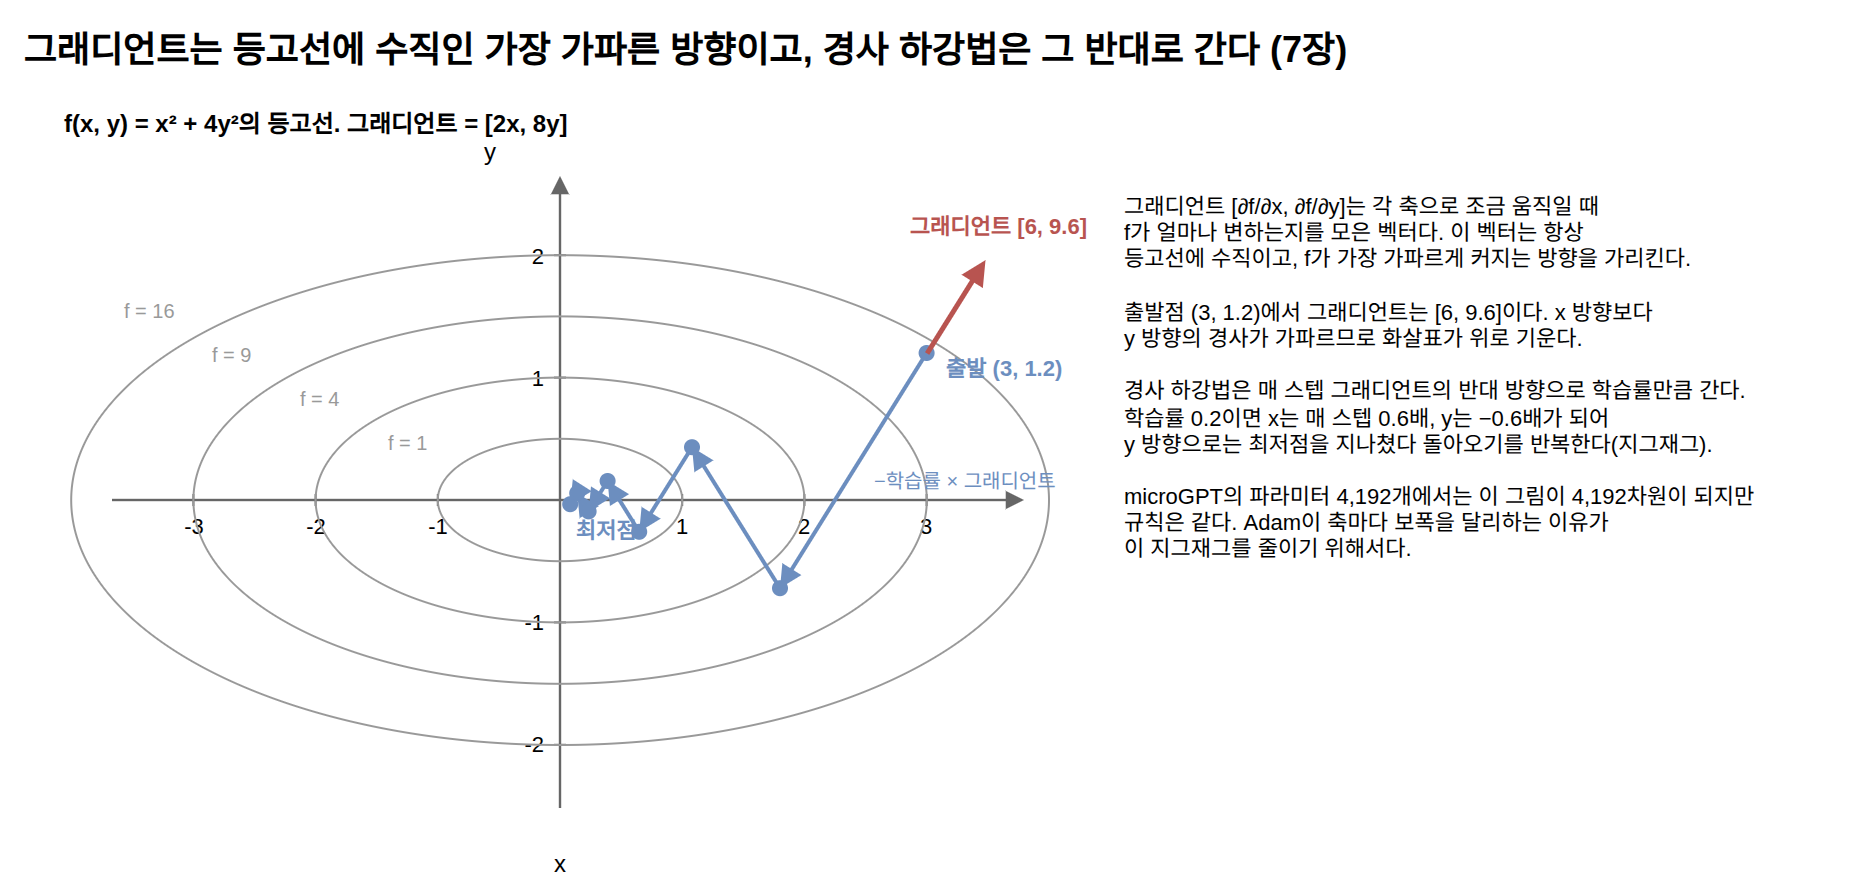

The diagram above was exported from draw.io. Its source (the exported page's mxGraphModel, read from the mxfile embedded in the PNG):
<mxGraphModel dx="1200" dy="800" grid="1" gridSize="10" guides="1" tooltips="1" connect="1" arrows="1" fold="1" page="1" pageScale="1" pageWidth="1000" pageHeight="480" math="0" shadow="0">
  <root>
    <mxCell id="0" />
    <mxCell id="1" parent="0" />
    <mxCell id="c1" value="그래디언트는 등고선에 수직인 가장 가파른 방향이고, 경사 하강법은 그 반대로 간다 (7장)" style="text;html=1;fontSize=18;align=left;verticalAlign=middle;whiteSpace=wrap;fontStyle=1;" vertex="1" parent="1">
      <mxGeometry x="40.0" y="20.0" width="920.0" height="30.0" as="geometry" />
    </mxCell>
    <mxCell id="c2" value="f(x, y) = x² + 4y²의 등고선. 그래디언트 = [2x, 8y]" style="text;html=1;fontSize=12;align=left;verticalAlign=middle;whiteSpace=wrap;fontStyle=1;" vertex="1" parent="1">
      <mxGeometry x="60.0" y="62.0" width="500.0" height="20.0" as="geometry" />
    </mxCell>
    <mxCell id="c3" value="" style="edgeStyle=none;html=1;strokeColor=#666666;strokeWidth=1.2;endArrow=block;endFill=1;" edge="1" parent="1">
      <mxGeometry relative="1" as="geometry">
        <mxPoint x="86.0" y="260.0" as="sourcePoint" />
        <mxPoint x="542.0" y="260.0" as="targetPoint" />
        <Array as="points" />
      </mxGeometry>
    </mxCell>
    <mxCell id="c4" value="" style="edgeStyle=none;html=1;strokeColor=#666666;strokeWidth=1.2;endArrow=block;endFill=1;" edge="1" parent="1">
      <mxGeometry relative="1" as="geometry">
        <mxPoint x="310.0" y="414.0" as="sourcePoint" />
        <mxPoint x="310.0" y="98.0" as="targetPoint" />
        <Array as="points" />
      </mxGeometry>
    </mxCell>
    <mxCell id="c5" value="x" style="text;html=1;fontSize=12;align=center;verticalAlign=middle;whiteSpace=wrap;" vertex="1" parent="1">
      <mxGeometry x="90.0" y="432.0" width="440.0" height="20.0" as="geometry" />
    </mxCell>
    <mxCell id="c6" value="y" style="text;html=1;fontSize=12;align=left;verticalAlign=middle;whiteSpace=wrap;" vertex="1" parent="1">
      <mxGeometry x="270.0" y="76.0" width="200.0" height="20.0" as="geometry" />
    </mxCell>
    <mxCell id="c7" value="" style="edgeStyle=none;html=1;strokeColor=#666666;strokeWidth=1;endArrow=none;" edge="1" parent="1">
      <mxGeometry relative="1" as="geometry">
        <mxPoint x="126.7" y="257.0" as="sourcePoint" />
        <mxPoint x="126.7" y="263.0" as="targetPoint" />
        <Array as="points" />
      </mxGeometry>
    </mxCell>
    <mxCell id="c8" value="-3" style="text;html=1;fontSize=11;align=center;verticalAlign=middle;whiteSpace=wrap;" vertex="1" parent="1">
      <mxGeometry x="96.7" y="264.0" width="60.0" height="18.0" as="geometry" />
    </mxCell>
    <mxCell id="c9" value="" style="edgeStyle=none;html=1;strokeColor=#666666;strokeWidth=1;endArrow=none;" edge="1" parent="1">
      <mxGeometry relative="1" as="geometry">
        <mxPoint x="187.8" y="257.0" as="sourcePoint" />
        <mxPoint x="187.8" y="263.0" as="targetPoint" />
        <Array as="points" />
      </mxGeometry>
    </mxCell>
    <mxCell id="c10" value="-2" style="text;html=1;fontSize=11;align=center;verticalAlign=middle;whiteSpace=wrap;" vertex="1" parent="1">
      <mxGeometry x="157.8" y="264.0" width="60.0" height="18.0" as="geometry" />
    </mxCell>
    <mxCell id="c11" value="" style="edgeStyle=none;html=1;strokeColor=#666666;strokeWidth=1;endArrow=none;" edge="1" parent="1">
      <mxGeometry relative="1" as="geometry">
        <mxPoint x="248.9" y="257.0" as="sourcePoint" />
        <mxPoint x="248.9" y="263.0" as="targetPoint" />
        <Array as="points" />
      </mxGeometry>
    </mxCell>
    <mxCell id="c12" value="-1" style="text;html=1;fontSize=11;align=center;verticalAlign=middle;whiteSpace=wrap;" vertex="1" parent="1">
      <mxGeometry x="218.9" y="264.0" width="60.0" height="18.0" as="geometry" />
    </mxCell>
    <mxCell id="c13" value="" style="edgeStyle=none;html=1;strokeColor=#666666;strokeWidth=1;endArrow=none;" edge="1" parent="1">
      <mxGeometry relative="1" as="geometry">
        <mxPoint x="371.1" y="257.0" as="sourcePoint" />
        <mxPoint x="371.1" y="263.0" as="targetPoint" />
        <Array as="points" />
      </mxGeometry>
    </mxCell>
    <mxCell id="c14" value="1" style="text;html=1;fontSize=11;align=center;verticalAlign=middle;whiteSpace=wrap;" vertex="1" parent="1">
      <mxGeometry x="341.1" y="264.0" width="60.0" height="18.0" as="geometry" />
    </mxCell>
    <mxCell id="c15" value="" style="edgeStyle=none;html=1;strokeColor=#666666;strokeWidth=1;endArrow=none;" edge="1" parent="1">
      <mxGeometry relative="1" as="geometry">
        <mxPoint x="432.2" y="257.0" as="sourcePoint" />
        <mxPoint x="432.2" y="263.0" as="targetPoint" />
        <Array as="points" />
      </mxGeometry>
    </mxCell>
    <mxCell id="c16" value="2" style="text;html=1;fontSize=11;align=center;verticalAlign=middle;whiteSpace=wrap;" vertex="1" parent="1">
      <mxGeometry x="402.2" y="264.0" width="60.0" height="18.0" as="geometry" />
    </mxCell>
    <mxCell id="c17" value="" style="edgeStyle=none;html=1;strokeColor=#666666;strokeWidth=1;endArrow=none;" edge="1" parent="1">
      <mxGeometry relative="1" as="geometry">
        <mxPoint x="493.3" y="257.0" as="sourcePoint" />
        <mxPoint x="493.3" y="263.0" as="targetPoint" />
        <Array as="points" />
      </mxGeometry>
    </mxCell>
    <mxCell id="c18" value="3" style="text;html=1;fontSize=11;align=center;verticalAlign=middle;whiteSpace=wrap;" vertex="1" parent="1">
      <mxGeometry x="463.3" y="264.0" width="60.0" height="18.0" as="geometry" />
    </mxCell>
    <mxCell id="c19" value="" style="edgeStyle=none;html=1;strokeColor=#666666;strokeWidth=1;endArrow=none;" edge="1" parent="1">
      <mxGeometry relative="1" as="geometry">
        <mxPoint x="307.0" y="382.4" as="sourcePoint" />
        <mxPoint x="313.0" y="382.4" as="targetPoint" />
        <Array as="points" />
      </mxGeometry>
    </mxCell>
    <mxCell id="c20" value="-2" style="text;html=1;fontSize=11;align=right;verticalAlign=middle;whiteSpace=wrap;" vertex="1" parent="1">
      <mxGeometry x="264.0" y="373.4" width="40.0" height="18.0" as="geometry" />
    </mxCell>
    <mxCell id="c21" value="" style="edgeStyle=none;html=1;strokeColor=#666666;strokeWidth=1;endArrow=none;" edge="1" parent="1">
      <mxGeometry relative="1" as="geometry">
        <mxPoint x="307.0" y="321.2" as="sourcePoint" />
        <mxPoint x="313.0" y="321.2" as="targetPoint" />
        <Array as="points" />
      </mxGeometry>
    </mxCell>
    <mxCell id="c22" value="-1" style="text;html=1;fontSize=11;align=right;verticalAlign=middle;whiteSpace=wrap;" vertex="1" parent="1">
      <mxGeometry x="264.0" y="312.2" width="40.0" height="18.0" as="geometry" />
    </mxCell>
    <mxCell id="c23" value="" style="edgeStyle=none;html=1;strokeColor=#666666;strokeWidth=1;endArrow=none;" edge="1" parent="1">
      <mxGeometry relative="1" as="geometry">
        <mxPoint x="307.0" y="198.8" as="sourcePoint" />
        <mxPoint x="313.0" y="198.8" as="targetPoint" />
        <Array as="points" />
      </mxGeometry>
    </mxCell>
    <mxCell id="c24" value="1" style="text;html=1;fontSize=11;align=right;verticalAlign=middle;whiteSpace=wrap;" vertex="1" parent="1">
      <mxGeometry x="264.0" y="189.8" width="40.0" height="18.0" as="geometry" />
    </mxCell>
    <mxCell id="c25" value="" style="edgeStyle=none;html=1;strokeColor=#666666;strokeWidth=1;endArrow=none;" edge="1" parent="1">
      <mxGeometry relative="1" as="geometry">
        <mxPoint x="307.0" y="137.6" as="sourcePoint" />
        <mxPoint x="313.0" y="137.6" as="targetPoint" />
        <Array as="points" />
      </mxGeometry>
    </mxCell>
    <mxCell id="c26" value="2" style="text;html=1;fontSize=11;align=right;verticalAlign=middle;whiteSpace=wrap;" vertex="1" parent="1">
      <mxGeometry x="264.0" y="128.6" width="40.0" height="18.0" as="geometry" />
    </mxCell>
    <mxCell id="c27" value="" style="ellipse;whiteSpace=wrap;html=1;fillColor=none;strokeColor=#999999;fontSize=11;" vertex="1" parent="1">
      <mxGeometry x="248.9" y="229.4" width="122.2" height="61.2" as="geometry" />
    </mxCell>
    <mxCell id="c28" value="f = 1" style="text;html=1;fontSize=10;align=left;verticalAlign=middle;whiteSpace=wrap;fontColor=#999999;" vertex="1" parent="1">
      <mxGeometry x="222.0" y="222.0" width="50.0" height="18.0" as="geometry" />
    </mxCell>
    <mxCell id="c29" value="" style="ellipse;whiteSpace=wrap;html=1;fillColor=none;strokeColor=#999999;fontSize=11;" vertex="1" parent="1">
      <mxGeometry x="187.8" y="198.8" width="244.4" height="122.4" as="geometry" />
    </mxCell>
    <mxCell id="c30" value="f = 4" style="text;html=1;fontSize=10;align=left;verticalAlign=middle;whiteSpace=wrap;fontColor=#999999;" vertex="1" parent="1">
      <mxGeometry x="178.0" y="199.9" width="50.0" height="18.0" as="geometry" />
    </mxCell>
    <mxCell id="c31" value="" style="ellipse;whiteSpace=wrap;html=1;fillColor=none;strokeColor=#999999;fontSize=11;" vertex="1" parent="1">
      <mxGeometry x="126.7" y="168.2" width="366.7" height="183.7" as="geometry" />
    </mxCell>
    <mxCell id="c32" value="f = 9" style="text;html=1;fontSize=10;align=left;verticalAlign=middle;whiteSpace=wrap;fontColor=#999999;" vertex="1" parent="1">
      <mxGeometry x="134.0" y="177.9" width="50.0" height="18.0" as="geometry" />
    </mxCell>
    <mxCell id="c33" value="" style="ellipse;whiteSpace=wrap;html=1;fillColor=none;strokeColor=#999999;fontSize=11;" vertex="1" parent="1">
      <mxGeometry x="65.6" y="137.6" width="488.9" height="244.9" as="geometry" />
    </mxCell>
    <mxCell id="c34" value="f = 16" style="text;html=1;fontSize=10;align=left;verticalAlign=middle;whiteSpace=wrap;fontColor=#999999;" vertex="1" parent="1">
      <mxGeometry x="90.0" y="155.8" width="50.0" height="18.0" as="geometry" />
    </mxCell>
    <mxCell id="c35" value="" style="edgeStyle=none;html=1;strokeColor=#6c8ebf;strokeWidth=2;endArrow=block;endFill=1;" edge="1" parent="1">
      <mxGeometry relative="1" as="geometry">
        <mxPoint x="493.3" y="186.5" as="sourcePoint" />
        <mxPoint x="420.0" y="304.1" as="targetPoint" />
        <Array as="points" />
      </mxGeometry>
    </mxCell>
    <mxCell id="c36" value="" style="edgeStyle=none;html=1;strokeColor=#6c8ebf;strokeWidth=2;endArrow=block;endFill=1;" edge="1" parent="1">
      <mxGeometry relative="1" as="geometry">
        <mxPoint x="420.0" y="304.1" as="sourcePoint" />
        <mxPoint x="376.0" y="233.6" as="targetPoint" />
        <Array as="points" />
      </mxGeometry>
    </mxCell>
    <mxCell id="c37" value="" style="edgeStyle=none;html=1;strokeColor=#6c8ebf;strokeWidth=2;endArrow=block;endFill=1;" edge="1" parent="1">
      <mxGeometry relative="1" as="geometry">
        <mxPoint x="376.0" y="233.6" as="sourcePoint" />
        <mxPoint x="349.6" y="275.9" as="targetPoint" />
        <Array as="points" />
      </mxGeometry>
    </mxCell>
    <mxCell id="c38" value="" style="edgeStyle=none;html=1;strokeColor=#6c8ebf;strokeWidth=2;endArrow=block;endFill=1;" edge="1" parent="1">
      <mxGeometry relative="1" as="geometry">
        <mxPoint x="349.6" y="275.9" as="sourcePoint" />
        <mxPoint x="333.8" y="250.5" as="targetPoint" />
        <Array as="points" />
      </mxGeometry>
    </mxCell>
    <mxCell id="c39" value="" style="edgeStyle=none;html=1;strokeColor=#6c8ebf;strokeWidth=2;endArrow=block;endFill=1;" edge="1" parent="1">
      <mxGeometry relative="1" as="geometry">
        <mxPoint x="333.8" y="250.5" as="sourcePoint" />
        <mxPoint x="324.3" y="265.7" as="targetPoint" />
        <Array as="points" />
      </mxGeometry>
    </mxCell>
    <mxCell id="c40" value="" style="edgeStyle=none;html=1;strokeColor=#6c8ebf;strokeWidth=2;endArrow=block;endFill=1;" edge="1" parent="1">
      <mxGeometry relative="1" as="geometry">
        <mxPoint x="324.3" y="265.7" as="sourcePoint" />
        <mxPoint x="318.6" y="256.6" as="targetPoint" />
        <Array as="points" />
      </mxGeometry>
    </mxCell>
    <mxCell id="c41" value="" style="edgeStyle=none;html=1;strokeColor=#6c8ebf;strokeWidth=2;endArrow=block;endFill=1;" edge="1" parent="1">
      <mxGeometry relative="1" as="geometry">
        <mxPoint x="318.6" y="256.6" as="sourcePoint" />
        <mxPoint x="315.1" y="262.1" as="targetPoint" />
        <Array as="points" />
      </mxGeometry>
    </mxCell>
    <mxCell id="c42" value="" style="ellipse;whiteSpace=wrap;html=1;fillColor=#6c8ebf;strokeColor=#6c8ebf;fontSize=11;aspect=fixed;" vertex="1" parent="1">
      <mxGeometry x="489.8" y="183.0" width="7.0" height="7.0" as="geometry" />
    </mxCell>
    <mxCell id="c43" value="" style="ellipse;whiteSpace=wrap;html=1;fillColor=#6c8ebf;strokeColor=#6c8ebf;fontSize=11;aspect=fixed;" vertex="1" parent="1">
      <mxGeometry x="416.5" y="300.6" width="7.0" height="7.0" as="geometry" />
    </mxCell>
    <mxCell id="c44" value="" style="ellipse;whiteSpace=wrap;html=1;fillColor=#6c8ebf;strokeColor=#6c8ebf;fontSize=11;aspect=fixed;" vertex="1" parent="1">
      <mxGeometry x="372.5" y="230.1" width="7.0" height="7.0" as="geometry" />
    </mxCell>
    <mxCell id="c45" value="" style="ellipse;whiteSpace=wrap;html=1;fillColor=#6c8ebf;strokeColor=#6c8ebf;fontSize=11;aspect=fixed;" vertex="1" parent="1">
      <mxGeometry x="346.1" y="272.4" width="7.0" height="7.0" as="geometry" />
    </mxCell>
    <mxCell id="c46" value="" style="ellipse;whiteSpace=wrap;html=1;fillColor=#6c8ebf;strokeColor=#6c8ebf;fontSize=11;aspect=fixed;" vertex="1" parent="1">
      <mxGeometry x="330.3" y="247.0" width="7.0" height="7.0" as="geometry" />
    </mxCell>
    <mxCell id="c47" value="" style="ellipse;whiteSpace=wrap;html=1;fillColor=#6c8ebf;strokeColor=#6c8ebf;fontSize=11;aspect=fixed;" vertex="1" parent="1">
      <mxGeometry x="320.8" y="262.2" width="7.0" height="7.0" as="geometry" />
    </mxCell>
    <mxCell id="c48" value="" style="ellipse;whiteSpace=wrap;html=1;fillColor=#6c8ebf;strokeColor=#6c8ebf;fontSize=11;aspect=fixed;" vertex="1" parent="1">
      <mxGeometry x="315.1" y="253.1" width="7.0" height="7.0" as="geometry" />
    </mxCell>
    <mxCell id="c49" value="" style="ellipse;whiteSpace=wrap;html=1;fillColor=#6c8ebf;strokeColor=#6c8ebf;fontSize=11;aspect=fixed;" vertex="1" parent="1">
      <mxGeometry x="311.6" y="258.6" width="7.0" height="7.0" as="geometry" />
    </mxCell>
    <mxCell id="c50" value="출발 (3, 1.2)" style="text;html=1;fontSize=11;align=left;verticalAlign=middle;whiteSpace=wrap;fontStyle=1;fontColor=#6c8ebf;" vertex="1" parent="1">
      <mxGeometry x="501.3" y="184.5" width="110.0" height="18.0" as="geometry" />
    </mxCell>
    <mxCell id="c51" value="최저점" style="text;html=1;fontSize=11;align=left;verticalAlign=middle;whiteSpace=wrap;fontStyle=1;fontColor=#6c8ebf;" vertex="1" parent="1">
      <mxGeometry x="316.0" y="266.0" width="60.0" height="18.0" as="geometry" />
    </mxCell>
    <mxCell id="c52" value="" style="edgeStyle=none;html=1;strokeColor=#b85450;strokeWidth=2.5;endArrow=block;endFill=1;" edge="1" parent="1">
      <mxGeometry relative="1" as="geometry">
        <mxPoint x="493.3" y="186.5" as="sourcePoint" />
        <mxPoint x="522.5" y="139.8" as="targetPoint" />
        <Array as="points" />
      </mxGeometry>
    </mxCell>
    <mxCell id="c53" value="그래디언트 [6, 9.6]" style="text;html=1;fontSize=11;align=left;verticalAlign=middle;whiteSpace=wrap;fontStyle=1;fontColor=#b85450;" vertex="1" parent="1">
      <mxGeometry x="482.5" y="113.8" width="140.0" height="18.0" as="geometry" />
    </mxCell>
    <mxCell id="c54" value="−학습률 × 그래디언트" style="text;html=1;fontSize=10;align=left;verticalAlign=middle;whiteSpace=wrap;fontColor=#6c8ebf;" vertex="1" parent="1">
      <mxGeometry x="464.7" y="241.3" width="140.0" height="18.0" as="geometry" />
    </mxCell>
    <mxCell id="c55" value="그래디언트 [∂f/∂x, ∂f/∂y]는 각 축으로 조금 움직일 때&lt;br&gt;f가 얼마나 변하는지를 모은 벡터다. 이 벡터는 항상&lt;br&gt;등고선에 수직이고, f가 가장 가파르게 커지는 방향을 가리킨다.&lt;br&gt;&lt;br&gt;출발점 (3, 1.2)에서 그래디언트는 [6, 9.6]이다. x 방향보다&lt;br&gt;y 방향의 경사가 가파르므로 화살표가 위로 기운다.&lt;br&gt;&lt;br&gt;경사 하강법은 매 스텝 그래디언트의 반대 방향으로 학습률만큼 간다.&lt;br&gt;학습률 0.2이면 x는 매 스텝 0.6배, y는 −0.6배가 되어&lt;br&gt;y 방향으로는 최저점을 지나쳤다 돌아오기를 반복한다(지그재그).&lt;br&gt;&lt;br&gt;microGPT의 파라미터 4,192개에서는 이 그림이 4,192차원이 되지만&lt;br&gt;규칙은 같다. Adam이 축마다 보폭을 달리하는 이유가&lt;br&gt;이 지그재그를 줄이기 위해서다." style="text;html=1;fontSize=11;align=left;verticalAlign=top;whiteSpace=wrap;" vertex="1" parent="1">
      <mxGeometry x="590.0" y="100.0" width="360.0" height="320.0" as="geometry" />
    </mxCell>
  </root>
</mxGraphModel>